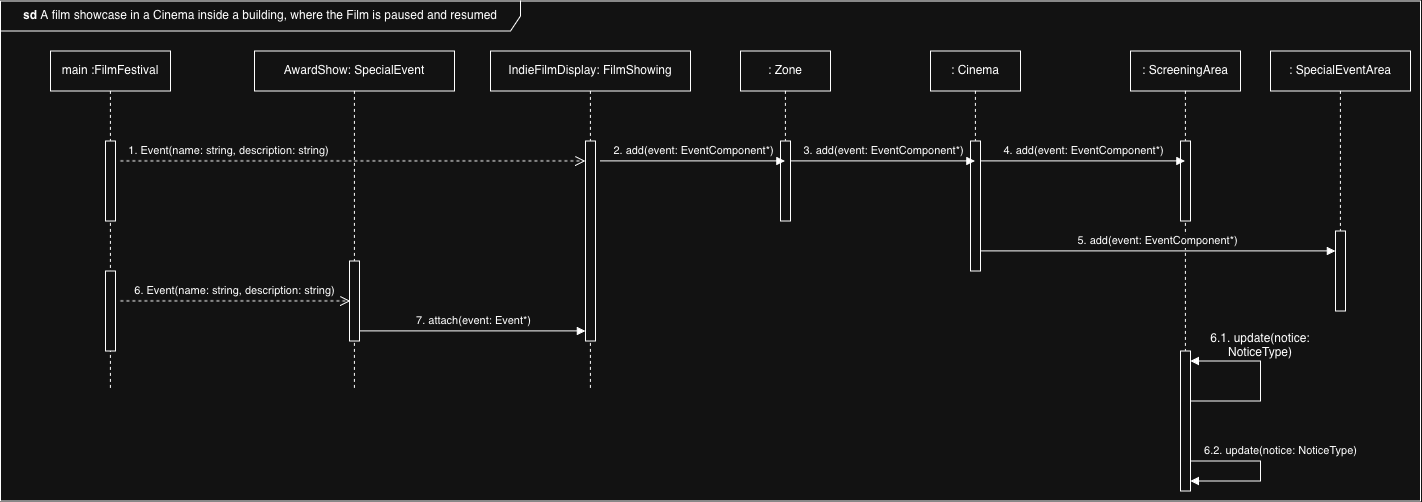

The diagram above was exported from draw.io. Its source (the exported page's mxGraphModel, read from the mxfile embedded in the PNG):
<mxGraphModel dx="2317" dy="2168" grid="1" gridSize="10" guides="1" tooltips="1" connect="1" arrows="1" fold="1" page="1" pageScale="1" pageWidth="827" pageHeight="1169" math="0" shadow="0">
  <root>
    <mxCell id="WIyWlLk6GJQsqaUBKTNV-0" />
    <mxCell id="WIyWlLk6GJQsqaUBKTNV-1" parent="WIyWlLk6GJQsqaUBKTNV-0" />
    <mxCell id="dvvz-evZmfLg-5yRSA7k-0" parent="WIyWlLk6GJQsqaUBKTNV-1" style="shape=umlLifeline;perimeter=lifelinePerimeter;whiteSpace=wrap;html=1;container=1;dropTarget=0;collapsible=0;recursiveResize=0;outlineConnect=0;portConstraint=eastwest;newEdgeStyle={&quot;curved&quot;:0,&quot;rounded&quot;:0};" value="main :FilmFestival" vertex="1">
      <mxGeometry height="340" width="120" x="10" y="30" as="geometry" />
    </mxCell>
    <mxCell id="dvvz-evZmfLg-5yRSA7k-1" parent="dvvz-evZmfLg-5yRSA7k-0" style="html=1;points=[[0,0,0,0,5],[0,1,0,0,-5],[1,0,0,0,5],[1,1,0,0,-5]];perimeter=orthogonalPerimeter;outlineConnect=0;targetShapes=umlLifeline;portConstraint=eastwest;newEdgeStyle={&quot;curved&quot;:0,&quot;rounded&quot;:0};" value="" vertex="1">
      <mxGeometry height="80" width="10" x="55" y="90" as="geometry" />
    </mxCell>
    <mxCell id="dvvz-evZmfLg-5yRSA7k-19" parent="dvvz-evZmfLg-5yRSA7k-0" style="html=1;points=[[0,0,0,0,5],[0,1,0,0,-5],[1,0,0,0,5],[1,1,0,0,-5]];perimeter=orthogonalPerimeter;outlineConnect=0;targetShapes=umlLifeline;portConstraint=eastwest;newEdgeStyle={&quot;curved&quot;:0,&quot;rounded&quot;:0};" value="" vertex="1">
      <mxGeometry height="80" width="10" x="55" y="220" as="geometry" />
    </mxCell>
    <mxCell id="dvvz-evZmfLg-5yRSA7k-2" edge="1" parent="WIyWlLk6GJQsqaUBKTNV-1" style="html=1;verticalAlign=bottom;endArrow=open;dashed=1;endSize=8;curved=0;rounded=0;" target="dvvz-evZmfLg-5yRSA7k-5" value="1. Event(name: string, description: string)">
      <mxGeometry relative="1" x="-0.5317" as="geometry">
        <mxPoint as="offset" />
        <mxPoint x="80" y="140" as="sourcePoint" />
        <mxPoint x="540" y="140" as="targetPoint" />
      </mxGeometry>
    </mxCell>
    <mxCell id="dvvz-evZmfLg-5yRSA7k-3" parent="WIyWlLk6GJQsqaUBKTNV-1" style="shape=umlLifeline;perimeter=lifelinePerimeter;whiteSpace=wrap;html=1;container=1;dropTarget=0;collapsible=0;recursiveResize=0;outlineConnect=0;portConstraint=eastwest;newEdgeStyle={&quot;curved&quot;:0,&quot;rounded&quot;:0};" value="IndieFilmDisplay: FilmShowing" vertex="1">
      <mxGeometry height="340" width="200" x="450" y="30" as="geometry" />
    </mxCell>
    <mxCell id="dvvz-evZmfLg-5yRSA7k-5" parent="dvvz-evZmfLg-5yRSA7k-3" style="html=1;points=[[0,0,0,0,5],[0,1,0,0,-5],[1,0,0,0,5],[1,1,0,0,-5]];perimeter=orthogonalPerimeter;outlineConnect=0;targetShapes=umlLifeline;portConstraint=eastwest;newEdgeStyle={&quot;curved&quot;:0,&quot;rounded&quot;:0};" value="" vertex="1">
      <mxGeometry height="200" width="10" x="95" y="90" as="geometry" />
    </mxCell>
    <mxCell id="dvvz-evZmfLg-5yRSA7k-4" parent="WIyWlLk6GJQsqaUBKTNV-1" style="shape=umlLifeline;perimeter=lifelinePerimeter;whiteSpace=wrap;html=1;container=1;dropTarget=0;collapsible=0;recursiveResize=0;outlineConnect=0;portConstraint=eastwest;newEdgeStyle={&quot;curved&quot;:0,&quot;rounded&quot;:0};" value="AwardShow: SpecialEvent" vertex="1">
      <mxGeometry height="340" width="200" x="214" y="30" as="geometry" />
    </mxCell>
    <mxCell id="dvvz-evZmfLg-5yRSA7k-20" parent="dvvz-evZmfLg-5yRSA7k-4" style="html=1;points=[[0,0,0,0,5],[0,1,0,0,-5],[1,0,0,0,5],[1,1,0,0,-5]];perimeter=orthogonalPerimeter;outlineConnect=0;targetShapes=umlLifeline;portConstraint=eastwest;newEdgeStyle={&quot;curved&quot;:0,&quot;rounded&quot;:0};" value="" vertex="1">
      <mxGeometry height="80" width="10" x="95" y="210" as="geometry" />
    </mxCell>
    <mxCell id="dvvz-evZmfLg-5yRSA7k-6" parent="WIyWlLk6GJQsqaUBKTNV-1" style="shape=umlLifeline;perimeter=lifelinePerimeter;whiteSpace=wrap;html=1;container=1;dropTarget=0;collapsible=0;recursiveResize=0;outlineConnect=0;portConstraint=eastwest;newEdgeStyle={&quot;curved&quot;:0,&quot;rounded&quot;:0};" value=": Zone" vertex="1">
      <mxGeometry height="170" width="90" x="700" y="30" as="geometry" />
    </mxCell>
    <mxCell id="dvvz-evZmfLg-5yRSA7k-9" parent="dvvz-evZmfLg-5yRSA7k-6" style="html=1;points=[[0,0,0,0,5],[0,1,0,0,-5],[1,0,0,0,5],[1,1,0,0,-5]];perimeter=orthogonalPerimeter;outlineConnect=0;targetShapes=umlLifeline;portConstraint=eastwest;newEdgeStyle={&quot;curved&quot;:0,&quot;rounded&quot;:0};" value="" vertex="1">
      <mxGeometry height="80" width="10" x="40" y="90" as="geometry" />
    </mxCell>
    <mxCell id="dvvz-evZmfLg-5yRSA7k-8" edge="1" parent="WIyWlLk6GJQsqaUBKTNV-1" style="html=1;verticalAlign=bottom;endArrow=block;curved=0;rounded=0;" target="dvvz-evZmfLg-5yRSA7k-6" value="2. add(event: EventComponent*)">
      <mxGeometry relative="1" width="80" x="-0.0003" as="geometry">
        <mxPoint as="offset" />
        <mxPoint x="560" y="140" as="sourcePoint" />
        <mxPoint x="640" y="140" as="targetPoint" />
      </mxGeometry>
    </mxCell>
    <mxCell id="dvvz-evZmfLg-5yRSA7k-10" parent="WIyWlLk6GJQsqaUBKTNV-1" style="shape=umlLifeline;perimeter=lifelinePerimeter;whiteSpace=wrap;html=1;container=1;dropTarget=0;collapsible=0;recursiveResize=0;outlineConnect=0;portConstraint=eastwest;newEdgeStyle={&quot;curved&quot;:0,&quot;rounded&quot;:0};" value=": Cinema" vertex="1">
      <mxGeometry height="210" width="90" x="890" y="30" as="geometry" />
    </mxCell>
    <mxCell id="dvvz-evZmfLg-5yRSA7k-11" parent="dvvz-evZmfLg-5yRSA7k-10" style="html=1;points=[[0,0,0,0,5],[0,1,0,0,-5],[1,0,0,0,5],[1,1,0,0,-5]];perimeter=orthogonalPerimeter;outlineConnect=0;targetShapes=umlLifeline;portConstraint=eastwest;newEdgeStyle={&quot;curved&quot;:0,&quot;rounded&quot;:0};" value="" vertex="1">
      <mxGeometry height="130" width="10" x="40" y="90" as="geometry" />
    </mxCell>
    <mxCell id="dvvz-evZmfLg-5yRSA7k-12" edge="1" parent="WIyWlLk6GJQsqaUBKTNV-1" style="html=1;verticalAlign=bottom;endArrow=block;curved=0;rounded=0;" target="dvvz-evZmfLg-5yRSA7k-10" value="3. add(event: EventComponent*)">
      <mxGeometry relative="1" width="80" x="-0.0003" as="geometry">
        <mxPoint as="offset" />
        <mxPoint x="750" y="140" as="sourcePoint" />
        <mxPoint x="830" y="140" as="targetPoint" />
      </mxGeometry>
    </mxCell>
    <mxCell id="dvvz-evZmfLg-5yRSA7k-13" parent="WIyWlLk6GJQsqaUBKTNV-1" style="shape=umlLifeline;perimeter=lifelinePerimeter;whiteSpace=wrap;html=1;container=1;dropTarget=0;collapsible=0;recursiveResize=0;outlineConnect=0;portConstraint=eastwest;newEdgeStyle={&quot;curved&quot;:0,&quot;rounded&quot;:0};" value=": ScreeningArea" vertex="1">
      <mxGeometry height="310" width="110" x="1090" y="30" as="geometry" />
    </mxCell>
    <mxCell id="dvvz-evZmfLg-5yRSA7k-14" parent="dvvz-evZmfLg-5yRSA7k-13" style="html=1;points=[[0,0,0,0,5],[0,1,0,0,-5],[1,0,0,0,5],[1,1,0,0,-5]];perimeter=orthogonalPerimeter;outlineConnect=0;targetShapes=umlLifeline;portConstraint=eastwest;newEdgeStyle={&quot;curved&quot;:0,&quot;rounded&quot;:0};" value="" vertex="1">
      <mxGeometry height="80" width="10" x="50" y="90" as="geometry" />
    </mxCell>
    <mxCell id="dvvz-evZmfLg-5yRSA7k-15" edge="1" parent="WIyWlLk6GJQsqaUBKTNV-1" style="html=1;verticalAlign=bottom;endArrow=block;curved=0;rounded=0;" target="dvvz-evZmfLg-5yRSA7k-13" value="4. add(event: EventComponent*)">
      <mxGeometry relative="1" width="80" x="-0.0003" as="geometry">
        <mxPoint as="offset" />
        <mxPoint x="940" y="140" as="sourcePoint" />
        <mxPoint x="1020" y="140" as="targetPoint" />
      </mxGeometry>
    </mxCell>
    <mxCell id="dvvz-evZmfLg-5yRSA7k-16" edge="1" parent="WIyWlLk6GJQsqaUBKTNV-1" style="html=1;verticalAlign=bottom;endArrow=block;curved=0;rounded=0;" target="dvvz-evZmfLg-5yRSA7k-18" value="5. add(event: EventComponent*)">
      <mxGeometry relative="1" width="80" as="geometry">
        <mxPoint as="offset" />
        <mxPoint x="940" y="230" as="sourcePoint" />
        <mxPoint x="1290" y="230" as="targetPoint" />
      </mxGeometry>
    </mxCell>
    <mxCell id="dvvz-evZmfLg-5yRSA7k-17" parent="WIyWlLk6GJQsqaUBKTNV-1" style="shape=umlLifeline;perimeter=lifelinePerimeter;whiteSpace=wrap;html=1;container=1;dropTarget=0;collapsible=0;recursiveResize=0;outlineConnect=0;portConstraint=eastwest;newEdgeStyle={&quot;curved&quot;:0,&quot;rounded&quot;:0};" value=": SpecialEventArea" vertex="1">
      <mxGeometry height="250" width="140" x="1230" y="30" as="geometry" />
    </mxCell>
    <mxCell id="dvvz-evZmfLg-5yRSA7k-18" parent="dvvz-evZmfLg-5yRSA7k-17" style="html=1;points=[[0,0,0,0,5],[0,1,0,0,-5],[1,0,0,0,5],[1,1,0,0,-5]];perimeter=orthogonalPerimeter;outlineConnect=0;targetShapes=umlLifeline;portConstraint=eastwest;newEdgeStyle={&quot;curved&quot;:0,&quot;rounded&quot;:0};" value="" vertex="1">
      <mxGeometry height="80" width="10" x="65" y="180" as="geometry" />
    </mxCell>
    <mxCell id="dvvz-evZmfLg-5yRSA7k-21" edge="1" parent="WIyWlLk6GJQsqaUBKTNV-1" style="html=1;verticalAlign=bottom;endArrow=open;dashed=1;endSize=8;curved=0;rounded=0;" value="6. Event(name: string, description: string)">
      <mxGeometry relative="1" x="-0.0007" as="geometry">
        <mxPoint as="offset" />
        <mxPoint x="80" y="280" as="sourcePoint" />
        <mxPoint x="310" y="280" as="targetPoint" />
      </mxGeometry>
    </mxCell>
    <mxCell id="dvvz-evZmfLg-5yRSA7k-22" edge="1" parent="WIyWlLk6GJQsqaUBKTNV-1" style="html=1;verticalAlign=bottom;endArrow=block;curved=0;rounded=0;" target="dvvz-evZmfLg-5yRSA7k-5" value="7. attach(event: Event*)">
      <mxGeometry relative="1" width="80" x="-0.0027" as="geometry">
        <mxPoint as="offset" />
        <mxPoint x="320" y="310" as="sourcePoint" />
        <mxPoint x="540" y="310" as="targetPoint" />
      </mxGeometry>
    </mxCell>
    <mxCell id="dvvz-evZmfLg-5yRSA7k-23" parent="WIyWlLk6GJQsqaUBKTNV-1" style="shape=umlFrame;whiteSpace=wrap;html=1;pointerEvents=0;width=520;height=30;" value="&lt;b&gt;sd&lt;/b&gt; A film showcase in a Cinema inside a building, where the Film is paused and resumed" vertex="1">
      <mxGeometry height="500" width="1420" x="-40" y="-20" as="geometry" />
    </mxCell>
    <mxCell id="F4lAAu-GTjmsBK-mYAZU-0" parent="WIyWlLk6GJQsqaUBKTNV-1" style="html=1;points=[[0,0,0,0,5],[0,1,0,0,-5],[1,0,0,0,5],[1,1,0,0,-5]];perimeter=orthogonalPerimeter;outlineConnect=0;targetShapes=umlLifeline;portConstraint=eastwest;newEdgeStyle={&quot;curved&quot;:0,&quot;rounded&quot;:0};" value="" vertex="1">
      <mxGeometry height="140" width="10" x="1140" y="330" as="geometry" />
    </mxCell>
    <mxCell id="F4lAAu-GTjmsBK-mYAZU-2" edge="1" parent="WIyWlLk6GJQsqaUBKTNV-1" style="html=1;verticalAlign=bottom;endArrow=block;rounded=0;edgeStyle=orthogonalEdgeStyle;" value="">
      <mxGeometry relative="1" width="80" as="geometry">
        <Array as="points">
          <mxPoint x="1150" y="380.04" />
          <mxPoint x="1220" y="380.04" />
        </Array>
        <mxPoint x="1150" y="340" as="sourcePoint" />
        <mxPoint x="1150" y="340" as="targetPoint" />
      </mxGeometry>
    </mxCell>
    <mxCell id="F4lAAu-GTjmsBK-mYAZU-3" parent="WIyWlLk6GJQsqaUBKTNV-1" style="text;html=1;whiteSpace=wrap;strokeColor=none;fillColor=none;align=center;verticalAlign=middle;rounded=0;" value="6.1. update(notice: NoticeType)" vertex="1">
      <mxGeometry height="30" width="140" x="1150" y="310" as="geometry" />
    </mxCell>
    <mxCell id="F4lAAu-GTjmsBK-mYAZU-4" edge="1" parent="WIyWlLk6GJQsqaUBKTNV-1" style="html=1;verticalAlign=bottom;endArrow=block;rounded=0;edgeStyle=orthogonalEdgeStyle;innerLoopWaypoints=1;" value="6.2. update(notice: NoticeType)">
      <mxGeometry relative="1" width="80" x="-0.125" y="20" as="geometry">
        <mxPoint as="offset" />
        <Array as="points">
          <mxPoint x="1220" y="440" />
          <mxPoint x="1220" y="460" />
        </Array>
        <mxPoint x="1150" y="439.99703703703693" as="sourcePoint" />
        <mxPoint x="1150" y="459.99703703703693" as="targetPoint" />
      </mxGeometry>
    </mxCell>
  </root>
</mxGraphModel>